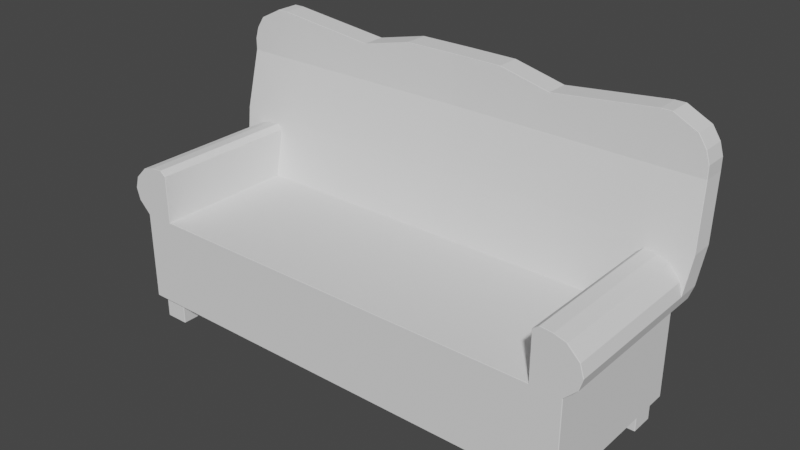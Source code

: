 # Source: Couch1.blend  (saved by Blender 2.83.19; exported with 4.5.12 LTS)
import bpy
from mathutils import Matrix  # noqa: F401  (used for matrix-valued properties, if any)

bpy.ops.wm.read_factory_settings(use_empty=True)
scene = bpy.context.scene
scene.name = 'Scene'

# ---- collections
col_collection = bpy.data.collections.new('Collection'); scene.collection.children.link(col_collection)

# ---- world
world_world = bpy.data.worlds.new('World'); scene.world = world_world
world_world.use_nodes = True; world_world.node_tree.nodes.clear()
_N = world_world.node_tree.nodes; _L = world_world.node_tree.links
n0 = _N.new('ShaderNodeOutputWorld'); n0.name = 'World Output'; n0.location = (300, 300)
n1 = _N.new('ShaderNodeBackground'); n1.name = 'Background'; n1.location = (10, 300)
n1.inputs[0].default_value = (0.05088, 0.05088, 0.05088, 1.0)
_L.new(n1.outputs[0], n0.inputs[0])
n0.is_active_output = True
world_world.color = (0.05088, 0.05088, 0.05088)
world_world.use_sun_shadow = False
world_world.sun_shadow_jitter_overblur = 0.0

# ---- meshes
me_cube_001 = bpy.data.meshes.new('Cube.001')
me_cube_001.from_pydata([(-2.265, 0.5867, 3.88), (-2.265, 0.72, 2.547), (-2.732, 0.4533, 2.813), (-2.265, 0.4533, 2.813), (-2.772, 0.4533, 3.08), (-2.265, 0.4533, 3.08), (-2.732, 0.4533, 3.347), (-2.265, 0.4533, 3.347), (-2.599, 0.4533, 3.613), (-2.265, 0.4533, 3.613), (-2.465, 0.4533, 3.693), (-2.332, 0.4533, 3.72), (-2.265, 0.8533, 3.88), (-2.265, 0.72, 5.213), (-2.265, 0.9867, 5.213), (-2.332, 0.5719, 3.72), (-2.265, 0.5611, 3.613), (-2.465, 0.5692, 3.693), (-2.265, 0.5341, 3.347), (-2.265, 0.5072, 3.08), (-2.599, 0.5611, 3.613), (-2.732, 0.5341, 3.347), (-2.265, 0.4803, 2.813), (-2.732, 0.4803, 2.813), (-2.265, 0.72, 5.48), (-2.265, 0.9867, 5.48), (-2.265, 0.72, 5.747), (-2.265, 0.9867, 5.747), (-2.265, 0.72, 6.013), (-2.265, 0.9867, 6.013), (-2.265, -1.128, 0.5467), (-2.265, -1.133, 0.5517), (-2.265, 0.4583, 0.5467), (-2.594, 0.4583, 0.5467), (-2.599, 0.4533, 0.5516), (-2.265, 0.72, 0.5517), (-2.265, 0.7158, 0.5439), (-2.594, 0.7159, 0.544), (-2.269, -1.133, 2.542), (-2.726, -1.133, 2.813), (-2.732, -1.128, 2.813), (-2.269, -1.133, 2.813), (-2.265, -1.128, 2.813), (-2.772, -1.128, 3.08), (-2.766, -1.133, 3.08), (-2.265, -1.128, 3.08), (-2.269, -1.133, 3.08), (-2.726, -1.133, 3.347), (-2.732, -1.128, 3.347), (-2.265, -1.128, 3.347), (-2.269, -1.133, 3.347), (-2.592, -1.133, 3.613), (-2.599, -1.128, 3.613), (-2.465, -1.128, 3.693), (-2.465, -1.133, 3.689), (-2.332, -1.133, 3.715), (-2.332, -1.128, 3.72), (-2.269, -1.133, 3.613), (-2.265, -1.128, 3.613), (-2.594, -1.128, 0.5467), (-2.593, -1.133, 0.5517), (-2.599, -1.128, 0.5516), (-2.807, 0.8533, 3.88), (-2.812, 0.8483, 3.88), (-2.772, 0.9817, 5.213), (-2.767, 0.9867, 5.213), (-2.727, 0.747, 2.814), (-2.732, 0.7419, 2.813), (-2.772, 0.7689, 3.08), (-2.767, 0.774, 3.08), (-2.772, 0.9817, 5.48), (-2.767, 0.9867, 5.48), (-2.727, 0.9867, 5.747), (-2.732, 0.9817, 5.747), (-2.644, 0.9817, 6.013), (-2.639, 0.9867, 6.013), (-2.265, 0.9817, 6.28), (-2.265, 0.9867, 6.275), (-2.38, 0.9867, 6.275), (-2.38, 0.9817, 6.28), (-2.599, 0.715, 0.5516), (-2.593, 0.72, 0.5517), (-2.26, 0.4483, 2.547), (-2.265, 0.4538, 2.552), (-2.812, 0.5917, 3.88), (-2.808, 0.5919, 3.88), (-2.767, 0.72, 5.213), (-2.772, 0.725, 5.213), (-2.772, 0.5072, 3.08), (-2.772, 0.5122, 3.08), (-2.767, 0.72, 5.48), (-2.772, 0.725, 5.48), (-2.732, 0.725, 5.747), (-2.727, 0.72, 5.747), (-2.639, 0.72, 6.013), (-2.644, 0.725, 6.013), (-2.265, 0.725, 6.28), (-2.265, 0.72, 6.275), (-2.38, 0.725, 6.28), (-2.38, 0.72, 6.275), (-2.26, -1.128, 2.547), (-2.265, -1.128, 2.552), (-2.527, -1.062, 0.01333), (-2.527, -1.067, 0.01833), (-2.532, -1.062, 0.01833), (-2.527, -1.067, 0.5417), (-2.527, -1.062, 0.5467), (-2.532, -1.062, 0.5417), (-2.527, -0.805, 0.01333), (-2.532, -0.805, 0.01833), (-2.527, -0.8, 0.01833), (-2.527, -0.805, 0.5467), (-2.527, -0.8, 0.5417), (-2.532, -0.805, 0.5417), (-2.27, -1.062, 0.01333), (-2.265, -1.062, 0.01833), (-2.27, -1.067, 0.01833), (-2.27, -1.062, 0.5467), (-2.27, -1.067, 0.5417), (-2.265, -1.062, 0.5417), (-2.27, -0.805, 0.01333), (-2.27, -0.8, 0.01833), (-2.265, -0.805, 0.01833), (-2.27, -0.805, 0.5467), (-2.265, -0.805, 0.5417), (-2.27, -0.8, 0.5417), (-2.527, 0.405, 0.01333), (-2.527, 0.4, 0.01833), (-2.532, 0.405, 0.01833), (-2.527, 0.4, 0.5417), (-2.527, 0.405, 0.5467), (-2.532, 0.405, 0.5417), (-2.527, 0.6617, 0.01333), (-2.532, 0.6617, 0.01833), (-2.527, 0.6667, 0.01833), (-2.527, 0.6617, 0.5467), (-2.527, 0.6667, 0.5417), (-2.532, 0.6617, 0.5417), (-2.27, 0.405, 0.01333), (-2.265, 0.405, 0.01833), (-2.27, 0.4, 0.01833), (-2.27, 0.405, 0.5467), (-2.27, 0.4, 0.5417), (-2.265, 0.405, 0.5417), (-2.27, 0.6617, 0.01333), (-2.27, 0.6667, 0.01833), (-2.265, 0.6617, 0.01833), (-2.27, 0.6617, 0.5467), (-2.265, 0.6617, 0.5417), (-2.27, 0.6667, 0.5417), (-2.601, 0.4533, 2.551), (-2.599, 0.4533, 2.542), (-2.601, -1.128, 2.551), (-2.599, -1.128, 2.542), (-2.593, -1.133, 2.547), (-2.599, 0.715, 2.542), (-2.601, 0.7154, 2.551), (-2.593, 0.72, 2.547), (2.265, 0.5867, 3.88), (2.265, 0.72, 2.547), (2.732, 0.4533, 2.813), (2.265, 0.4533, 2.813), (2.772, 0.4533, 3.08), (2.265, 0.4533, 3.08), (2.732, 0.4533, 3.347), (2.265, 0.4533, 3.347), (2.599, 0.4533, 3.613), (2.265, 0.4533, 3.613), (2.465, 0.4533, 3.693), (2.332, 0.4533, 3.72), (2.265, 0.8533, 3.88), (2.265, 0.72, 5.213), (2.265, 0.9867, 5.213), (2.332, 0.5719, 3.72), (2.265, 0.5611, 3.613), (2.465, 0.5692, 3.693), (2.265, 0.5341, 3.347), (2.265, 0.5072, 3.08), (2.599, 0.5611, 3.613), (2.732, 0.5341, 3.347), (2.265, 0.4803, 2.813), (2.732, 0.4803, 2.813), (2.265, 0.72, 5.48), (2.265, 0.9867, 5.48), (2.265, 0.72, 5.747), (2.265, 0.9867, 5.747), (2.265, 0.72, 6.013), (2.265, 0.9867, 6.013), (2.265, -1.128, 0.5467), (2.265, -1.133, 0.5517), (2.265, 0.4583, 0.5467), (2.594, 0.4583, 0.5467), (2.599, 0.4533, 0.5516), (2.265, 0.72, 0.5517), (2.265, 0.7158, 0.5439), (2.594, 0.7159, 0.544), (2.269, -1.133, 2.542), (2.726, -1.133, 2.813), (2.732, -1.128, 2.813), (2.269, -1.133, 2.813), (2.265, -1.128, 2.813), (2.772, -1.128, 3.08), (2.766, -1.133, 3.08), (2.265, -1.128, 3.08), (2.269, -1.133, 3.08), (2.726, -1.133, 3.347), (2.732, -1.128, 3.347), (2.265, -1.128, 3.347), (2.269, -1.133, 3.347), (2.592, -1.133, 3.613), (2.599, -1.128, 3.613), (2.465, -1.128, 3.693), (2.465, -1.133, 3.689), (2.332, -1.133, 3.715), (2.332, -1.128, 3.72), (2.269, -1.133, 3.613), (2.265, -1.128, 3.613), (2.594, -1.128, 0.5467), (2.593, -1.133, 0.5517), (2.599, -1.128, 0.5516), (2.807, 0.8533, 3.88), (2.812, 0.8483, 3.88), (2.772, 0.9817, 5.213), (2.767, 0.9867, 5.213), (2.727, 0.747, 2.814), (2.732, 0.7419, 2.813), (2.772, 0.7689, 3.08), (2.767, 0.774, 3.08), (2.772, 0.9817, 5.48), (2.767, 0.9867, 5.48), (2.727, 0.9867, 5.747), (2.732, 0.9817, 5.747), (2.644, 0.9817, 6.013), (2.639, 0.9867, 6.013), (2.265, 0.9817, 6.28), (2.265, 0.9867, 6.275), (2.38, 0.9867, 6.275), (2.38, 0.9817, 6.28), (2.599, 0.715, 0.5516), (2.593, 0.72, 0.5517), (2.26, 0.4483, 2.547), (2.265, 0.4538, 2.552), (2.812, 0.5917, 3.88), (2.808, 0.5919, 3.88), (2.767, 0.72, 5.213), (2.772, 0.725, 5.213), (2.772, 0.5072, 3.08), (2.772, 0.5122, 3.08), (2.767, 0.72, 5.48), (2.772, 0.725, 5.48), (2.732, 0.725, 5.747), (2.727, 0.72, 5.747), (2.639, 0.72, 6.013), (2.644, 0.725, 6.013), (2.265, 0.725, 6.28), (2.265, 0.72, 6.275), (2.38, 0.725, 6.28), (2.38, 0.72, 6.275), (2.26, -1.128, 2.547), (2.265, -1.128, 2.552), (2.527, -1.062, 0.01333), (2.527, -1.067, 0.01833), (2.532, -1.062, 0.01833), (2.527, -1.067, 0.5417), (2.527, -1.062, 0.5467), (2.532, -1.062, 0.5417), (2.527, -0.805, 0.01333), (2.532, -0.805, 0.01833), (2.527, -0.8, 0.01833), (2.527, -0.805, 0.5467), (2.527, -0.8, 0.5417), (2.532, -0.805, 0.5417), (2.27, -1.062, 0.01333), (2.265, -1.062, 0.01833), (2.27, -1.067, 0.01833), (2.27, -1.062, 0.5467), (2.27, -1.067, 0.5417), (2.265, -1.062, 0.5417), (2.27, -0.805, 0.01333), (2.27, -0.8, 0.01833), (2.265, -0.805, 0.01833), (2.27, -0.805, 0.5467), (2.265, -0.805, 0.5417), (2.27, -0.8, 0.5417), (2.527, 0.405, 0.01333), (2.527, 0.4, 0.01833), (2.532, 0.405, 0.01833), (2.527, 0.4, 0.5417), (2.527, 0.405, 0.5467), (2.532, 0.405, 0.5417), (2.527, 0.6617, 0.01333), (2.532, 0.6617, 0.01833), (2.527, 0.6667, 0.01833), (2.527, 0.6617, 0.5467), (2.527, 0.6667, 0.5417), (2.532, 0.6617, 0.5417), (2.27, 0.405, 0.01333), (2.265, 0.405, 0.01833), (2.27, 0.4, 0.01833), (2.27, 0.405, 0.5467), (2.27, 0.4, 0.5417), (2.265, 0.405, 0.5417), (2.27, 0.6617, 0.01333), (2.27, 0.6667, 0.01833), (2.265, 0.6617, 0.01833), (2.27, 0.6617, 0.5467), (2.265, 0.6617, 0.5417), (2.27, 0.6667, 0.5417), (0.0, 0.72, 2.547), (0.0, -1.128, 0.5467), (0.0, -1.133, 0.5517), (0.0, 0.4583, 0.5467), (0.0, 0.7154, 0.5453), (0.0, 0.72, 0.5517), (0.0, -1.133, 2.542), (0.0, 0.88, 3.88), (0.0, 0.6133, 3.88), (0.0, 1.013, 5.213), (0.0, 0.7467, 5.213), (0.0, 1.013, 5.48), (0.0, 0.7467, 5.48), (0.0, 1.013, 5.747), (0.0, 0.7467, 5.747), (0.0, 1.013, 6.013), (0.0, 0.7467, 6.013), (0.0, 1.008, 6.28), (0.0, 1.013, 6.275), (0.0, 0.4483, 2.547), (0.0, 0.4538, 2.552), (0.0, 0.7467, 6.275), (0.0, 0.7517, 6.28), (0.0, -1.128, 2.547), (2.601, 0.4533, 2.551), (2.599, 0.4533, 2.542), (2.601, -1.128, 2.551), (2.599, -1.128, 2.542), (2.593, -1.133, 2.547), (2.599, 0.715, 2.542), (2.601, 0.7154, 2.551), (2.593, 0.72, 2.547), (1.133, 0.7156, 0.5446), (1.133, 0.7383, 6.019), (1.133, 0.72, 2.547), (1.133, 0.4583, 0.5467), (1.133, 0.72, 0.5517), (1.133, 0.8667, 3.88), (1.133, 0.6, 3.88), (1.133, 1.0, 5.213), (1.133, 0.7333, 5.213), (1.133, 1.0, 5.48), (1.133, 0.7333, 5.48), (1.133, 1.0, 5.747), (1.133, 0.7333, 5.747), (1.133, 1.0, 6.013), (1.133, 0.7333, 6.013), (1.133, 0.995, 6.019), (-1.133, 0.7156, 0.5446), (-1.133, 0.7383, 6.019), (-1.133, 0.72, 2.547), (-1.133, 0.4583, 0.5467), (-1.133, 0.72, 0.5517), (-1.133, 0.8667, 3.88), (-1.133, 0.6, 3.88), (-1.133, 1.0, 5.213), (-1.133, 0.7333, 5.213), (-1.133, 1.0, 5.48), (-1.133, 0.7333, 5.48), (-1.133, 1.0, 5.747), (-1.133, 0.7333, 5.747), (-1.133, 1.0, 6.013), (-1.133, 0.7333, 6.013), (-1.133, 0.995, 6.019), (-0.5663, 0.72, 2.547), (-0.5663, 0.4583, 0.5467), (-0.5663, 0.72, 0.5517), (-0.5663, 0.8733, 3.88), (-0.5663, 0.6067, 3.88), (-0.5663, 1.007, 5.213), (-0.5663, 0.74, 5.213), (-0.5663, 1.007, 5.48), (-0.5663, 0.74, 5.48), (-0.5663, 1.007, 5.747), (-0.5663, 0.74, 5.747), (-0.5663, 1.007, 6.013), (-0.5663, 0.74, 6.013), (-0.5663, 1.002, 6.28), (-0.5663, 0.74, 6.275), (-1.133, -0.335, 0.5467), (-1.133, 0.5202, 3.216), (-0.5663, 0.7155, 0.5449), (-0.5663, 1.007, 6.275), (-0.5663, 0.745, 6.28), (0.5663, 0.72, 2.547), (0.5663, 0.4583, 0.5467), (0.5663, 0.72, 0.5517), (0.5663, 0.8733, 3.88), (0.5663, 0.6067, 3.88), (0.5663, 1.007, 5.213), (0.5663, 0.74, 5.213), (0.5663, 1.007, 5.48), (0.5663, 0.74, 5.48), (0.5663, 1.007, 5.747), (0.5663, 0.74, 5.747), (0.5663, 1.007, 6.013), (0.5663, 0.74, 6.013), (0.5663, 1.002, 6.28), (0.5663, 0.74, 6.275), (1.133, -0.335, 0.5467), (1.133, 0.5202, 3.216), (0.5663, 0.7155, 0.5449), (0.5663, 1.007, 6.275), (0.5663, 0.745, 6.28)], [], [(3, 83, 22), (11, 9, 16, 15), (2, 40, 43, 4), (51, 50, 57), (4, 43, 48, 6), (150, 152, 40, 2), (310, 314, 38, 31), (151, 155, 80, 34), (327, 82, 100, 331), (41, 46, 39), (154, 153, 61, 60), (42, 3, 5, 45), (10, 11, 15, 17), (51, 47, 50), (8, 10, 17, 20), (8, 52, 53, 10), (54, 51, 57), (45, 5, 7, 49), (6, 48, 52, 8), (46, 44, 39), (47, 44, 46), (47, 46, 50), (49, 7, 9, 58), (9, 7, 18, 16), (11, 56, 58, 9), (5, 3, 22, 19), (10, 53, 56, 11), (6, 8, 20, 21), (4, 6, 21, 88), (7, 5, 19, 18), (61, 153, 151, 34), (33, 59, 61, 34), (1, 69, 12), (363, 14, 25, 365), (86, 13, 24, 90), (361, 12, 14, 363), (63, 84, 87, 64), (14, 12, 62, 65), (20, 17, 85), (101, 83, 3, 42), (34, 80, 37, 33), (4, 88, 23, 2), (90, 24, 26, 93), (23, 88, 89, 68, 67), (1, 66, 69), (62, 12, 69), (150, 2, 23), (359, 32, 36, 356), (157, 66, 1), (361, 358, 1, 12), (14, 65, 71, 25), (0, 13, 86, 85), (0, 15, 16), (17, 15, 0), (85, 21, 20), (0, 85, 17), (85, 88, 21), (63, 68, 89, 84), (35, 81, 157, 1), (54, 57, 55), (37, 80, 81), (35, 36, 37, 81), (70, 91, 92, 73), (64, 87, 91, 70), (25, 71, 72, 27), (365, 25, 27, 367), (93, 26, 28, 94), (96, 76, 79, 98), (29, 75, 78, 77), (73, 92, 95, 74), (27, 72, 75, 29), (367, 27, 29, 369), (369, 29, 77), (94, 28, 97, 99), (74, 95, 98, 79), (33, 37, 36, 32), (31, 38, 154, 60), (31, 60, 59, 30), (356, 36, 35, 360), (46, 41, 42, 45), (80, 155, 157, 81), (44, 47, 48, 43), (43, 40, 39, 44), (50, 46, 45, 49), (47, 51, 52, 48), (54, 55, 56, 53), (55, 57, 58, 56), (49, 58, 57, 50), (53, 52, 51, 54), (38, 101, 42, 41), (61, 59, 60), (154, 39, 40, 152), (69, 66, 67, 68), (65, 62, 63, 64), (62, 69, 68, 63), (64, 70, 71, 65), (75, 72, 73, 74), (70, 73, 72, 71), (79, 76, 77, 78), (78, 75, 74, 79), (157, 156, 67, 66), (100, 101, 38), (85, 86, 87, 84), (84, 89, 88, 85), (91, 87, 86, 90), (93, 94, 95, 92), (92, 91, 90, 93), (96, 98, 99, 97), (94, 99, 98, 95), (83, 101, 100, 82), (116, 118, 105, 103), (122, 124, 119, 115), (132, 144, 138, 126), (123, 111, 106, 117), (104, 107, 113, 109), (110, 112, 125, 121), (140, 142, 129, 127), (146, 148, 143, 139), (147, 135, 130, 141), (128, 131, 137, 133), (134, 136, 149, 145), (102, 103, 104), (105, 106, 107), (108, 109, 110), (111, 112, 113), (114, 115, 116), (117, 118, 119), (120, 121, 122), (123, 124, 125), (126, 127, 128), (129, 130, 131), (132, 133, 134), (135, 136, 137), (138, 139, 140), (141, 142, 143), (144, 145, 146), (147, 148, 149), (108, 102, 104, 109), (103, 105, 107, 104), (106, 111, 113, 107), (112, 110, 109, 113), (120, 108, 110, 121), (111, 123, 125, 112), (124, 122, 121, 125), (114, 120, 122, 115), (123, 117, 119, 124), (118, 116, 115, 119), (102, 114, 116, 103), (117, 106, 105, 118), (132, 126, 128, 133), (127, 129, 131, 128), (130, 135, 137, 131), (136, 134, 133, 137), (144, 132, 134, 145), (135, 147, 149, 136), (148, 146, 145, 149), (138, 144, 146, 139), (147, 141, 143, 148), (142, 140, 139, 143), (126, 138, 140, 127), (141, 130, 129, 142), (108, 120, 114, 102), (374, 372, 308, 313), (83, 328, 22), (386, 329, 330, 391), (82, 327, 328, 83), (385, 325, 326, 390), (384, 324, 329, 386), (391, 330, 325, 385), (382, 322, 324, 384), (378, 318, 320, 380), (380, 320, 322, 382), (376, 316, 318, 378), (331, 100, 38), (38, 314, 331), (152, 153, 154), (155, 156, 157), (373, 387, 32, 359), (151, 153, 152, 150), (155, 151, 150, 156), (150, 23, 67, 156), (30, 59, 32), (32, 387, 309, 30), (59, 33, 32), (41, 154, 38), (41, 39, 154), (31, 30, 309, 310), (161, 180, 241), (169, 173, 174, 167), (160, 162, 201, 198), (209, 215, 208), (162, 164, 206, 201), (332, 160, 198, 334), (310, 189, 196, 314), (333, 192, 238, 337), (327, 331, 258, 240), (199, 197, 204), (336, 218, 219, 335), (200, 203, 163, 161), (168, 175, 173, 169), (209, 208, 205), (166, 178, 175, 168), (166, 168, 211, 210), (212, 215, 209), (203, 207, 165, 163), (164, 166, 210, 206), (204, 197, 202), (205, 204, 202), (205, 208, 204), (207, 216, 167, 165), (167, 174, 176, 165), (169, 167, 216, 214), (163, 177, 180, 161), (168, 169, 214, 211), (164, 179, 178, 166), (162, 246, 179, 164), (165, 176, 177, 163), (219, 192, 333, 335), (191, 192, 219, 217), (159, 170, 227), (347, 349, 183, 172), (244, 248, 182, 171), (345, 347, 172, 170), (221, 222, 245, 242), (172, 223, 220, 170), (178, 243, 175), (259, 200, 161, 241), (192, 191, 195, 238), (162, 160, 181, 246), (248, 251, 184, 182), (181, 225, 226, 247, 246), (159, 227, 224), (220, 227, 170), (332, 181, 160), (343, 340, 194, 190), (339, 159, 224), (345, 170, 159, 342), (172, 183, 229, 223), (158, 243, 244, 171), (158, 174, 173), (175, 158, 173), (243, 178, 179), (158, 175, 243), (243, 179, 246), (221, 242, 247, 226), (193, 159, 339, 239), (212, 213, 215), (195, 239, 238), (193, 239, 195, 194), (228, 231, 250, 249), (222, 228, 249, 245), (183, 185, 230, 229), (349, 351, 185, 183), (251, 252, 186, 184), (254, 256, 237, 234), (187, 235, 236, 233), (231, 232, 253, 250), (185, 187, 233, 230), (351, 353, 187, 185), (353, 235, 187), (252, 257, 255, 186), (232, 237, 256, 253), (191, 190, 194, 195), (189, 218, 336, 196), (189, 188, 217, 218), (340, 344, 193, 194), (204, 203, 200, 199), (238, 239, 339, 337), (202, 201, 206, 205), (201, 202, 197, 198), (208, 207, 203, 204), (205, 206, 210, 209), (212, 211, 214, 213), (213, 214, 216, 215), (207, 208, 215, 216), (211, 212, 209, 210), (196, 199, 200, 259), (219, 218, 217), (336, 334, 198, 197), (227, 226, 225, 224), (223, 222, 221, 220), (220, 221, 226, 227), (222, 223, 229, 228), (233, 232, 231, 230), (228, 229, 230, 231), (237, 236, 235, 234), (236, 237, 232, 233), (339, 224, 225, 338), (258, 196, 259), (243, 242, 245, 244), (242, 243, 246, 247), (249, 248, 244, 245), (251, 250, 253, 252), (250, 251, 248, 249), (254, 255, 257, 256), (252, 253, 256, 257), (241, 240, 258, 259), (274, 261, 263, 276), (280, 273, 277, 282), (290, 284, 296, 302), (281, 275, 264, 269), (262, 267, 271, 265), (268, 279, 283, 270), (298, 285, 287, 300), (304, 297, 301, 306), (305, 299, 288, 293), (286, 291, 295, 289), (292, 303, 307, 294), (260, 262, 261), (263, 265, 264), (266, 268, 267), (269, 271, 270), (272, 274, 273), (275, 277, 276), (278, 280, 279), (281, 283, 282), (284, 286, 285), (287, 289, 288), (290, 292, 291), (293, 295, 294), (296, 298, 297), (299, 301, 300), (302, 304, 303), (305, 307, 306), (266, 267, 262, 260), (261, 262, 265, 263), (264, 265, 271, 269), (270, 271, 267, 268), (278, 279, 268, 266), (269, 270, 283, 281), (282, 283, 279, 280), (272, 273, 280, 278), (281, 282, 277, 275), (276, 277, 273, 274), (260, 261, 274, 272), (275, 276, 263, 264), (290, 291, 286, 284), (285, 286, 289, 287), (288, 289, 295, 293), (294, 295, 291, 292), (302, 303, 292, 290), (293, 294, 307, 305), (306, 307, 303, 304), (296, 297, 304, 302), (305, 306, 301, 299), (300, 301, 297, 298), (284, 285, 298, 296), (299, 300, 287, 288), (266, 260, 272, 278), (394, 313, 308, 392), (241, 180, 328), (406, 411, 330, 329), (240, 241, 328, 327), (405, 410, 326, 325), (404, 406, 329, 324), (411, 405, 325, 330), (402, 404, 324, 322), (398, 400, 320, 318), (400, 402, 322, 320), (396, 398, 318, 316), (331, 196, 258), (196, 331, 314), (334, 336, 335), (337, 339, 338), (393, 343, 190, 407), (333, 332, 334, 335), (337, 338, 332, 333), (332, 338, 225, 181), (188, 190, 217), (190, 188, 309, 407), (217, 190, 191), (199, 196, 336), (199, 336, 197), (189, 310, 309, 188), (22, 328, 19), (18, 19, 328), (16, 18, 328), (0, 16, 328, 388), (376, 362, 0, 388), (180, 177, 328), (176, 328, 177), (174, 328, 176), (158, 408, 328, 174), (408, 158, 346, 396), (158, 171, 348, 346), (182, 184, 352, 350), (171, 182, 350, 348), (184, 186, 354, 352), (254, 234, 355, 341), (186, 255, 354), (234, 235, 353, 355), (255, 254, 341, 354), (193, 344, 342, 159), (409, 394, 344, 340), (403, 410, 353), (401, 403, 353, 351), (399, 401, 351, 349), (395, 345, 342, 392), (393, 409, 340, 343), (395, 397, 347, 345), (397, 399, 349, 347), (0, 362, 364, 13), (24, 366, 368, 26), (13, 364, 366, 24), (26, 368, 370, 28), (96, 357, 371, 76), (28, 370, 97), (76, 371, 369, 77), (97, 370, 357, 96), (35, 1, 358, 360), (389, 356, 360, 374), (383, 369, 390), (381, 367, 369, 383), (379, 365, 367, 381), (375, 372, 358, 361), (373, 359, 356, 389), (375, 361, 363, 377), (377, 363, 365, 379), (317, 377, 379, 319), (315, 375, 377, 317), (311, 373, 389, 312), (315, 308, 372, 375), (319, 379, 381, 321), (321, 381, 383, 323), (323, 383, 390, 326), (312, 389, 374, 313), (316, 376, 388, 328), (311, 309, 387, 373), (362, 376, 378, 364), (366, 380, 382, 368), (364, 378, 380, 366), (368, 382, 384, 370), (357, 391, 385, 371), (370, 384, 386), (371, 385, 390, 369), (370, 386, 391, 357), (360, 358, 372, 374), (317, 319, 399, 397), (315, 317, 397, 395), (311, 312, 409, 393), (315, 395, 392, 308), (319, 321, 401, 399), (321, 323, 403, 401), (323, 326, 410, 403), (312, 313, 394, 409), (328, 408, 396, 316), (311, 393, 407, 309), (346, 348, 398, 396), (350, 352, 402, 400), (348, 350, 400, 398), (352, 354, 404, 402), (341, 355, 405, 411), (354, 406, 404), (355, 353, 410, 405), (354, 341, 411, 406), (344, 394, 392, 342)])
_uv = me_cube_001.uv_layers.new(name='UVMap')
_uv.uv.foreach_set('vector', [0.625, 0.5, 0.625, 0.5, 0.625, 0.5, 0.625, 0.5, 0.625, 0.5, 0.625, 0.5, 0.625, 0.5, 0.625, 0.25, 0.625, 0.001074, 0.625, 0.001069, 0.625, 0.25, 0.0, 0.0, 0.0, 0.0, 0.0, 0.0, 0.625, 0.25, 0.625, 0.001069, 0.625, 0.001065, 0.625, 0.25, 0.625, 0.25, 0.625, 0.001081, 0.625, 0.001074, 0.625, 0.25, 0.3756, 0.875, 0.6244, 0.875, 0.6244, 1.001, 0.3756, 1.0, 0.0, 0.0, 0.0, 0.0, 0.0, 0.0, 0.0, 0.0, 0.75, 0.5011, 0.8742, 0.5011, 0.8742, 0.7489, 0.75, 0.7489, 0.0, 0.0, 0.0, 0.0, 0.0, 0.0, 0.625, 0.0003854, 0.6244, 0.001081, 0.3756, 0.00109, 0.3756, 0.0, 0.625, 0.7489, 0.625, 0.5, 0.625, 0.5, 0.625, 0.7489, 0.625, 0.5, 0.625, 0.5, 0.625, 0.5, 0.625, 0.5, 0.0, 0.0, 0.0, 0.0, 0.0, 0.0, 0.625, 0.25, 0.625, 0.25, 0.625, 0.25, 0.625, 0.25, 0.625, 0.25, 0.625, 0.001063, 0.625, 0.00106, 0.625, 0.25, 0.0, 0.0, 0.0, 0.0, 0.0, 0.0, 0.625, 0.7489, 0.625, 0.5, 0.625, 0.5, 0.625, 0.7489, 0.625, 0.25, 0.625, 0.001065, 0.625, 0.001063, 0.625, 0.25, 0.0, 0.0, 0.0, 0.0, 0.0, 0.0, 0.0, 0.0, 0.0, 0.0, 0.0, 0.0, 0.0, 0.0, 0.0, 0.0, 0.0, 0.0, 0.625, 0.7489, 0.625, 0.5, 0.625, 0.5, 0.625, 0.7489, 0.625, 0.5, 0.625, 0.5, 0.625, 0.5, 0.625, 0.5, 0.625, 0.5, 0.625, 0.7489, 0.625, 0.7489, 0.625, 0.5, 0.625, 0.5, 0.625, 0.5, 0.625, 0.5, 0.625, 0.5, 0.625, 0.5, 0.625, 0.7489, 0.625, 0.7489, 0.625, 0.5, 0.625, 0.25, 0.625, 0.25, 0.625, 0.25, 0.625, 0.25, 0.625, 0.25, 0.625, 0.25, 0.0, 0.0, 0.0, 0.0, 0.625, 0.5, 0.625, 0.5, 0.625, 0.5, 0.625, 0.5, 0.3756, 0.00109, 0.6244, 0.001081, 0.6244, 0.25, 0.375, 0.25, 0.1344, 0.5011, 0.1344, 0.7479, 0.125, 0.7489, 0.125, 0.5, 0.0, 0.0, 0.0, 0.0, 0.0, 0.0, 0.625, 0.3125, 0.625, 0.25, 0.625, 0.25, 0.625, 0.3125, 0.875, 0.5, 0.875, 0.5, 0.875, 0.5, 0.875, 0.5, 0.625, 0.3125, 0.625, 0.25, 0.625, 0.25, 0.625, 0.3125, 0.625, 0.25, 0.625, 0.25, 0.625, 0.25, 0.625, 0.25, 0.625, 0.25, 0.625, 0.25, 0.625, 0.25, 0.625, 0.25, 0.625, 0.25, 0.625, 0.5, 0.8771, 0.4951, 0.625, 0.7489, 0.625, 0.4999, 0.625, 0.5, 0.625, 0.7489, 0.0, 0.0, 0.0, 0.0, 0.0, 0.0, 0.1344, 0.5011, 0.625, 0.25, 0.0, 0.0, 0.625, 0.25, 0.625, 0.25, 0.875, 0.5, 0.875, 0.5, 0.875, 0.5, 0.875, 0.5, 0.625, 0.25, 0.625, 0.25, 0.625, 0.25, 0.625, 0.25, 0.625, 0.25, 0.0, 0.0, 0.0, 0.0, 0.0, 0.0, 0.0, 0.0, 0.0, 0.0, 0.0, 0.0, 0.625, 0.25, 0.625, 0.25, 0.625, 0.25, 0.1875, 0.5, 0.125, 0.5, 0.125, 0.5, 0.1875, 0.5, 0.0, 0.0, 0.0, 0.0, 0.0, 0.0, 0.625, 0.3125, 0.0, 0.0, 0.0, 0.0, 0.625, 0.25, 0.625, 0.25, 0.625, 0.25, 0.625, 0.25, 0.625, 0.25, 0.875, 0.5, 0.875, 0.5, 0.875, 0.5, 0.875, 0.5, 0.0, 0.0, 0.625, 0.5, 0.625, 0.5, 0.625, 0.5, 0.625, 0.5, 0.0, 0.0, 0.8793, 0.5043, 0.625, 0.25, 0.625, 0.25, 0.0, 0.0, 0.884, 0.5052, 0.625, 0.5, 0.0, 0.0, 0.0, 0.0, 0.0, 0.0, 0.0, 0.0, 0.0, 0.0, 0.0, 0.0, 0.0, 0.0, 0.125, 0.5, 0.0, 0.0, 0.0, 0.0, 0.0, 0.0, 0.0, 0.0, 0.0, 0.0, 0.0, 0.0, 0.0, 0.0, 0.0, 0.0, 0.0, 0.0, 0.125, 0.5, 0.0, 0.0, 0.0, 0.0, 0.0, 0.0, 0.625, 0.25, 0.625, 0.25, 0.625, 0.25, 0.625, 0.25, 0.625, 0.25, 0.625, 0.25, 0.625, 0.25, 0.625, 0.25, 0.625, 0.25, 0.625, 0.25, 0.625, 0.25, 0.625, 0.25, 0.625, 0.3125, 0.625, 0.25, 0.625, 0.25, 0.625, 0.3125, 0.875, 0.5, 0.875, 0.5, 0.875, 0.5, 0.875, 0.5, 0.875, 0.5, 0.875, 0.5, 0.875, 0.5, 0.875, 0.5, 0.625, 0.25, 0.625, 0.25, 0.625, 0.25, 0.625, 0.25, 0.625, 0.25, 0.625, 0.25, 0.625, 0.25, 0.625, 0.25, 0.625, 0.25, 0.625, 0.25, 0.625, 0.25, 0.625, 0.25, 0.625, 0.3125, 0.625, 0.25, 0.625, 0.25, 0.625, 0.3125, 0.625, 0.3125, 0.625, 0.25, 0.625, 0.25, 0.875, 0.5, 0.875, 0.5, 0.875, 0.5, 0.875, 0.5, 0.625, 0.25, 0.625, 0.25, 0.625, 0.25, 0.625, 0.25, 0.1344, 0.5011, 0.0, 0.0, 0.0, 0.0, 0.125, 0.5, 0.3756, 1.0, 0.6244, 1.001, 0.625, 0.0, 0.3756, 0.0, 0.375, 0.75, 0.1359, 0.75, 0.1453, 0.7489, 0.375, 0.7489, 0.1875, 0.5, 0.125, 0.5, 0.125, 0.5, 0.1875, 0.5, 0.625, 0.75, 0.625, 0.75, 0.625, 0.7489, 0.625, 0.7489, 0.0, 0.0, 0.0, 0.0, 0.0, 0.0, 0.0, 0.0, 0.625, 0.9951, 0.625, 0.9942, 0.625, 1.0, 0.625, 1.0, 0.625, 0.001069, 0.625, 0.001074, 0.625, 0.0, 0.625, 0.0, 0.625, 0.75, 0.625, 0.75, 0.625, 0.7489, 0.625, 0.7489, 0.625, 0.9942, 0.625, 0.9878, 0.625, 1.0, 0.625, 1.0, 0.625, 0.75, 0.625, 0.75, 0.625, 0.7489, 0.625, 0.7489, 0.625, 0.75, 0.625, 0.75, 0.625, 0.7489, 0.625, 0.7489, 0.625, 0.7489, 0.625, 0.7489, 0.625, 0.75, 0.625, 0.75, 0.625, 0.00106, 0.625, 0.001063, 0.625, 0.0, 0.625, 0.0, 0.625, 0.7496, 0.625, 0.7489, 0.625, 0.7489, 0.625, 0.75, 0.125, 0.7489, 0.1453, 0.7489, 0.1359, 0.75, 0.625, 0.9891, 0.625, 0.9945, 0.625, 1.0, 0.625, 1.0, 0.0, 0.0, 0.0, 0.0, 0.0, 0.0, 0.0, 0.0, 0.625, 0.25, 0.625, 0.25, 0.625, 0.25, 0.625, 0.25, 0.0, 0.0, 0.0, 0.0, 0.0, 0.0, 0.0, 0.0, 0.625, 0.25, 0.625, 0.25, 0.625, 0.25, 0.625, 0.25, 0.625, 0.25, 0.625, 0.25, 0.625, 0.25, 0.625, 0.25, 0.625, 0.25, 0.625, 0.25, 0.625, 0.25, 0.625, 0.25, 0.875, 0.5, 0.875, 0.5, 0.875, 0.5, 0.875, 0.5, 0.625, 0.25, 0.625, 0.25, 0.625, 0.25, 0.625, 0.25, 0.625, 0.25, 0.625, 0.25, 0.625, 0.25, 0.625, 0.25, 0.8742, 0.7489, 0.875, 0.7489, 0.875, 0.7496, 0.875, 0.5, 0.875, 0.5, 0.875, 0.5, 0.875, 0.5, 0.0, 0.0, 0.0, 0.0, 0.0, 0.0, 0.0, 0.0, 0.625, 0.25, 0.625, 0.25, 0.625, 0.25, 0.625, 0.25, 0.875, 0.5, 0.875, 0.5, 0.875, 0.5, 0.875, 0.5, 0.625, 0.25, 0.625, 0.25, 0.625, 0.25, 0.625, 0.25, 0.875, 0.5, 0.875, 0.5, 0.875, 0.5, 0.875, 0.5, 0.875, 0.5, 0.875, 0.5, 0.875, 0.5, 0.875, 0.5, 0.625, 0.4999, 0.625, 0.7489, 0.625, 0.7489, 0.625, 0.5011, 0.3773, 0.7547, 0.6227, 0.7547, 0.6227, 0.9953, 0.3773, 0.9953, 0.3773, 0.5047, 0.6227, 0.5047, 0.6227, 0.7453, 0.3773, 0.7453, 0.1297, 0.5047, 0.3703, 0.5047, 0.3703, 0.7453, 0.1297, 0.7453, 0.6297, 0.5047, 0.8703, 0.5047, 0.8703, 0.7453, 0.6297, 0.7453, 0.3773, 0.004687, 0.6227, 0.004687, 0.6227, 0.2453, 0.3773, 0.2453, 0.3773, 0.2547, 0.6227, 0.2547, 0.6227, 0.4953, 0.3773, 0.4953, 0.3773, 0.7547, 0.6227, 0.7547, 0.6227, 0.9953, 0.3773, 0.9953, 0.3773, 0.5047, 0.6227, 0.5047, 0.6227, 0.7453, 0.3773, 0.7453, 0.6297, 0.5047, 0.8703, 0.5047, 0.8703, 0.7453, 0.6297, 0.7453, 0.3773, 0.004687, 0.6227, 0.004687, 0.6227, 0.2453, 0.3773, 0.2453, 0.3773, 0.2547, 0.6227, 0.2547, 0.6227, 0.4953, 0.3773, 0.4953, 0.1297, 0.7453, 0.1297, 0.75, 0.125, 0.7453, 0.6227, 0.9953, 0.625, 0.9953, 0.6227, 1.0, 0.1297, 0.5047, 0.125, 0.5047, 0.1297, 0.5, 0.8703, 0.5047, 0.8703, 0.5, 0.875, 0.5047, 0.3703, 0.7453, 0.375, 0.7453, 0.3703, 0.75, 0.6297, 0.7453, 0.6297, 0.75, 0.625, 0.7453, 0.3703, 0.5047, 0.3703, 0.5, 0.375, 0.5047, 0.6297, 0.5047, 0.625, 0.5047, 0.6297, 0.5, 0.1297, 0.7453, 0.1297, 0.75, 0.125, 0.7453, 0.6227, 0.9953, 0.625, 0.9953, 0.6227, 1.0, 0.1297, 0.5047, 0.125, 0.5047, 0.1297, 0.5, 0.8703, 0.5047, 0.8703, 0.5, 0.875, 0.5047, 0.3703, 0.7453, 0.375, 0.7453, 0.3703, 0.75, 0.6297, 0.7453, 0.6297, 0.75, 0.625, 0.7453, 0.3703, 0.5047, 0.3703, 0.5, 0.375, 0.5047, 0.6297, 0.5047, 0.625, 0.5047, 0.6297, 0.5, 0.1297, 0.5047, 0.1297, 0.7453, 0.125, 0.7453, 0.125, 0.5047, 0.3773, 0.9953, 0.6227, 0.9953, 0.6227, 1.0, 0.3773, 1.0, 0.8703, 0.7453, 0.8703, 0.5047, 0.875, 0.5047, 0.875, 0.7453, 0.6227, 0.2547, 0.3773, 0.2547, 0.3773, 0.2453, 0.6227, 0.2453, 0.3703, 0.5047, 0.1297, 0.5047, 0.1297, 0.5, 0.3703, 0.5, 0.8703, 0.5047, 0.6297, 0.5047, 0.6297, 0.5, 0.8703, 0.5, 0.6227, 0.5047, 0.3773, 0.5047, 0.3773, 0.4953, 0.6227, 0.4953, 0.3703, 0.7453, 0.3703, 0.5047, 0.3773, 0.5047, 0.3773, 0.7453, 0.6297, 0.5047, 0.6297, 0.7453, 0.6227, 0.7453, 0.6227, 0.5047, 0.6227, 0.7547, 0.3773, 0.7547, 0.3773, 0.7453, 0.6227, 0.7453, 0.1297, 0.7453, 0.3703, 0.7453, 0.3703, 0.75, 0.1297, 0.75, 0.6297, 0.7453, 0.8703, 0.7453, 0.8703, 0.75, 0.6297, 0.75, 0.1297, 0.5047, 0.1297, 0.7453, 0.125, 0.7453, 0.125, 0.5047, 0.3773, 0.9953, 0.6227, 0.9953, 0.6227, 1.0, 0.3773, 1.0, 0.8703, 0.7453, 0.8703, 0.5047, 0.875, 0.5047, 0.875, 0.7453, 0.6227, 0.2547, 0.3773, 0.2547, 0.3773, 0.2453, 0.6227, 0.2453, 0.3703, 0.5047, 0.1297, 0.5047, 0.1297, 0.5, 0.3703, 0.5, 0.8703, 0.5047, 0.6297, 0.5047, 0.6297, 0.5, 0.8703, 0.5, 0.6227, 0.5047, 0.3773, 0.5047, 0.3773, 0.4953, 0.6227, 0.4953, 0.3703, 0.7453, 0.3703, 0.5047, 0.3773, 0.5047, 0.3773, 0.7453, 0.6297, 0.5047, 0.6297, 0.7453, 0.6227, 0.7453, 0.6227, 0.5047, 0.6227, 0.7547, 0.3773, 0.7547, 0.3773, 0.7453, 0.6227, 0.7453, 0.1297, 0.7453, 0.3703, 0.7453, 0.3703, 0.75, 0.1297, 0.75, 0.6297, 0.7453, 0.8703, 0.7453, 0.8703, 0.75, 0.6297, 0.75, 0.1297, 0.5047, 0.3703, 0.5047, 0.3703, 0.7453, 0.1297, 0.7453, 0.0, 0.0, 0.0, 0.0, 0.0, 0.0, 0.0, 0.0, 0.625, 0.5, 0.75, 0.5, 0.625, 0.5, 0.7812, 0.5, 0.75, 0.5, 0.75, 0.5, 0.7812, 0.5, 0.8742, 0.5011, 0.75, 0.5011, 0.75, 0.5, 0.875, 0.5, 0.7812, 0.5, 0.75, 0.5, 0.75, 0.5, 0.7812, 0.5, 0.7812, 0.5, 0.75, 0.5, 0.75, 0.5, 0.7812, 0.5, 0.7812, 0.5, 0.75, 0.5, 0.75, 0.5, 0.7812, 0.5, 0.7812, 0.5, 0.75, 0.5, 0.75, 0.5, 0.7812, 0.5, 0.7812, 0.5, 0.75, 0.5, 0.75, 0.5, 0.7812, 0.5, 0.7812, 0.5, 0.75, 0.5, 0.75, 0.5, 0.7812, 0.5, 0.7812, 0.5, 0.75, 0.5, 0.75, 0.5, 0.7812, 0.5, 0.75, 0.7489, 0.8742, 0.7489, 0.625, 0.75, 0.625, 0.75, 0.6244, 0.875, 0.75, 0.7489, 0.625, 0.001081, 0.625, 0.001081, 0.625, 0.001081, 0.0, 0.0, 0.0, 0.0, 0.0, 0.0, 0.1875, 0.375, 0.0, 0.0, 0.0, 0.0, 0.125, 0.25, 0.6244, 0.25, 0.6244, 0.001081, 0.625, 0.001081, 0.625, 0.25, 0.0, 0.0, 0.0, 0.0, 0.0, 0.0, 0.0, 0.0, 0.625, 0.25, 0.625, 0.25, 0.625, 0.25, 0.625, 0.25, 0.0, 0.0, 0.0, 0.0, 0.0, 0.0, 0.0, 0.0, 0.0, 0.0, 0.0, 0.0, 0.0, 0.0, 0.0, 0.0, 0.0, 0.0, 0.0, 0.0, 0.0, 0.0, 0.0, 0.0, 0.0, 0.0, 0.0, 0.0, 0.0, 0.0, 0.0, 0.0, 0.3756, 1.0, 0.0, 0.0, 0.0, 0.0, 0.3756, 0.875, 0.625, 0.5, 0.625, 0.5, 0.625, 0.5, 0.625, 0.5, 0.625, 0.5, 0.625, 0.5, 0.625, 0.5, 0.625, 0.25, 0.625, 0.25, 0.625, 0.001069, 0.625, 0.001074, 0.0, 0.0, 0.0, 0.0, 0.0, 0.0, 0.625, 0.25, 0.625, 0.25, 0.625, 0.001065, 0.625, 0.001069, 0.625, 0.25, 0.625, 0.25, 0.625, 0.001074, 0.625, 0.001081, 0.3756, 0.875, 0.3756, 1.0, 0.6244, 1.001, 0.6244, 0.875, 0.0, 0.0, 0.0, 0.0, 0.0, 0.0, 0.0, 0.0, 0.75, 0.5011, 0.75, 0.7489, 0.8742, 0.7489, 0.8742, 0.5011, 0.0, 0.0, 0.0, 0.0, 0.0, 0.0, 0.625, 0.0003854, 0.3756, 0.0, 0.3756, 0.00109, 0.6244, 0.001081, 0.625, 0.7489, 0.625, 0.7489, 0.625, 0.5, 0.625, 0.5, 0.625, 0.5, 0.625, 0.5, 0.625, 0.5, 0.625, 0.5, 0.0, 0.0, 0.0, 0.0, 0.0, 0.0, 0.625, 0.25, 0.625, 0.25, 0.625, 0.25, 0.625, 0.25, 0.625, 0.25, 0.625, 0.25, 0.625, 0.00106, 0.625, 0.001063, 0.0, 0.0, 0.0, 0.0, 0.0, 0.0, 0.625, 0.7489, 0.625, 0.7489, 0.625, 0.5, 0.625, 0.5, 0.625, 0.25, 0.625, 0.25, 0.625, 0.001063, 0.625, 0.001065, 0.0, 0.0, 0.0, 0.0, 0.0, 0.0, 0.0, 0.0, 0.0, 0.0, 0.0, 0.0, 0.0, 0.0, 0.0, 0.0, 0.0, 0.0, 0.625, 0.7489, 0.625, 0.7489, 0.625, 0.5, 0.625, 0.5, 0.625, 0.5, 0.625, 0.5, 0.625, 0.5, 0.625, 0.5, 0.625, 0.5, 0.625, 0.5, 0.625, 0.7489, 0.625, 0.7489, 0.625, 0.5, 0.625, 0.5, 0.625, 0.5, 0.625, 0.5, 0.625, 0.5, 0.625, 0.5, 0.625, 0.7489, 0.625, 0.7489, 0.625, 0.25, 0.625, 0.25, 0.625, 0.25, 0.625, 0.25, 0.625, 0.25, 0.0, 0.0, 0.0, 0.0, 0.625, 0.25, 0.625, 0.5, 0.625, 0.5, 0.625, 0.5, 0.625, 0.5, 0.3756, 0.00109, 0.375, 0.25, 0.6244, 0.25, 0.6244, 0.001081, 0.1344, 0.5011, 0.125, 0.5, 0.125, 0.7489, 0.1344, 0.7479, 0.0, 0.0, 0.0, 0.0, 0.0, 0.0, 0.625, 0.3125, 0.625, 0.3125, 0.625, 0.25, 0.625, 0.25, 0.875, 0.5, 0.875, 0.5, 0.875, 0.5, 0.875, 0.5, 0.625, 0.3125, 0.625, 0.3125, 0.625, 0.25, 0.625, 0.25, 0.625, 0.25, 0.625, 0.25, 0.625, 0.25, 0.625, 0.25, 0.625, 0.25, 0.625, 0.25, 0.625, 0.25, 0.625, 0.25, 0.625, 0.25, 0.8771, 0.4951, 0.625, 0.5, 0.625, 0.7489, 0.625, 0.7489, 0.625, 0.5, 0.625, 0.4999, 0.0, 0.0, 0.1344, 0.5011, 0.0, 0.0, 0.0, 0.0, 0.625, 0.25, 0.625, 0.25, 0.625, 0.25, 0.0, 0.0, 0.875, 0.5, 0.875, 0.5, 0.875, 0.5, 0.875, 0.5, 0.625, 0.25, 0.625, 0.25, 0.625, 0.25, 0.625, 0.25, 0.625, 0.25, 0.0, 0.0, 0.0, 0.0, 0.0, 0.0, 0.0, 0.0, 0.0, 0.0, 0.0, 0.0, 0.625, 0.25, 0.625, 0.25, 0.625, 0.25, 0.1875, 0.5, 0.1875, 0.5, 0.125, 0.5, 0.125, 0.5, 0.0, 0.0, 0.0, 0.0, 0.0, 0.0, 0.625, 0.3125, 0.625, 0.25, 0.0, 0.0, 0.0, 0.0, 0.625, 0.25, 0.625, 0.25, 0.625, 0.25, 0.625, 0.25, 0.875, 0.5, 0.875, 0.5, 0.875, 0.5, 0.875, 0.5, 0.0, 0.0, 0.625, 0.5, 0.625, 0.5, 0.625, 0.5, 0.0, 0.0, 0.625, 0.5, 0.8793, 0.5043, 0.625, 0.25, 0.625, 0.25, 0.0, 0.0, 0.625, 0.5, 0.884, 0.5052, 0.0, 0.0, 0.0, 0.0, 0.0, 0.0, 0.0, 0.0, 0.0, 0.0, 0.0, 0.0, 0.0, 0.0, 0.125, 0.5, 0.0, 0.0, 0.0, 0.0, 0.0, 0.0, 0.0, 0.0, 0.0, 0.0, 0.0, 0.0, 0.0, 0.0, 0.0, 0.0, 0.0, 0.0, 0.125, 0.5, 0.0, 0.0, 0.0, 0.0, 0.0, 0.0, 0.625, 0.25, 0.625, 0.25, 0.625, 0.25, 0.625, 0.25, 0.625, 0.25, 0.625, 0.25, 0.625, 0.25, 0.625, 0.25, 0.625, 0.25, 0.625, 0.25, 0.625, 0.25, 0.625, 0.25, 0.625, 0.3125, 0.625, 0.3125, 0.625, 0.25, 0.625, 0.25, 0.875, 0.5, 0.875, 0.5, 0.875, 0.5, 0.875, 0.5, 0.875, 0.5, 0.875, 0.5, 0.875, 0.5, 0.875, 0.5, 0.625, 0.25, 0.625, 0.25, 0.625, 0.25, 0.625, 0.25, 0.625, 0.25, 0.625, 0.25, 0.625, 0.25, 0.625, 0.25, 0.625, 0.25, 0.625, 0.25, 0.625, 0.25, 0.625, 0.25, 0.625, 0.3125, 0.625, 0.3125, 0.625, 0.25, 0.625, 0.25, 0.625, 0.3125, 0.625, 0.25, 0.625, 0.25, 0.875, 0.5, 0.875, 0.5, 0.875, 0.5, 0.875, 0.5, 0.625, 0.25, 0.625, 0.25, 0.625, 0.25, 0.625, 0.25, 0.1344, 0.5011, 0.125, 0.5, 0.0, 0.0, 0.0, 0.0, 0.3756, 1.0, 0.3756, 0.0, 0.625, 0.0, 0.6244, 1.001, 0.375, 0.75, 0.375, 0.7489, 0.1453, 0.7489, 0.1359, 0.75, 0.1875, 0.5, 0.1875, 0.5, 0.125, 0.5, 0.125, 0.5, 0.625, 0.75, 0.625, 0.7489, 0.625, 0.7489, 0.625, 0.75, 0.0, 0.0, 0.0, 0.0, 0.0, 0.0, 0.0, 0.0, 0.625, 0.9951, 0.625, 1.0, 0.625, 1.0, 0.625, 0.9942, 0.625, 0.001069, 0.625, 0.0, 0.625, 0.0, 0.625, 0.001074, 0.625, 0.75, 0.625, 0.7489, 0.625, 0.7489, 0.625, 0.75, 0.625, 0.9942, 0.625, 1.0, 0.625, 1.0, 0.625, 0.9878, 0.625, 0.75, 0.625, 0.7489, 0.625, 0.7489, 0.625, 0.75, 0.625, 0.75, 0.625, 0.7489, 0.625, 0.7489, 0.625, 0.75, 0.625, 0.7489, 0.625, 0.75, 0.625, 0.75, 0.625, 0.7489, 0.625, 0.00106, 0.625, 0.0, 0.625, 0.0, 0.625, 0.001063, 0.625, 0.7496, 0.625, 0.75, 0.625, 0.7489, 0.625, 0.7489, 0.125, 0.7489, 0.1359, 0.75, 0.1453, 0.7489, 0.625, 0.9891, 0.625, 1.0, 0.625, 1.0, 0.625, 0.9945, 0.0, 0.0, 0.0, 0.0, 0.0, 0.0, 0.0, 0.0, 0.625, 0.25, 0.625, 0.25, 0.625, 0.25, 0.625, 0.25, 0.0, 0.0, 0.0, 0.0, 0.0, 0.0, 0.0, 0.0, 0.625, 0.25, 0.625, 0.25, 0.625, 0.25, 0.625, 0.25, 0.625, 0.25, 0.625, 0.25, 0.625, 0.25, 0.625, 0.25, 0.625, 0.25, 0.625, 0.25, 0.625, 0.25, 0.625, 0.25, 0.875, 0.5, 0.875, 0.5, 0.875, 0.5, 0.875, 0.5, 0.625, 0.25, 0.625, 0.25, 0.625, 0.25, 0.625, 0.25, 0.625, 0.25, 0.625, 0.25, 0.625, 0.25, 0.625, 0.25, 0.8742, 0.7489, 0.875, 0.7496, 0.875, 0.7489, 0.875, 0.5, 0.875, 0.5, 0.875, 0.5, 0.875, 0.5, 0.0, 0.0, 0.0, 0.0, 0.0, 0.0, 0.0, 0.0, 0.625, 0.25, 0.625, 0.25, 0.625, 0.25, 0.625, 0.25, 0.875, 0.5, 0.875, 0.5, 0.875, 0.5, 0.875, 0.5, 0.625, 0.25, 0.625, 0.25, 0.625, 0.25, 0.625, 0.25, 0.875, 0.5, 0.875, 0.5, 0.875, 0.5, 0.875, 0.5, 0.875, 0.5, 0.875, 0.5, 0.875, 0.5, 0.875, 0.5, 0.625, 0.4999, 0.625, 0.5011, 0.625, 0.7489, 0.625, 0.7489, 0.3773, 0.7547, 0.3773, 0.9953, 0.6227, 0.9953, 0.6227, 0.7547, 0.3773, 0.5047, 0.3773, 0.7453, 0.6227, 0.7453, 0.6227, 0.5047, 0.1297, 0.5047, 0.1297, 0.7453, 0.3703, 0.7453, 0.3703, 0.5047, 0.6297, 0.5047, 0.6297, 0.7453, 0.8703, 0.7453, 0.8703, 0.5047, 0.3773, 0.004687, 0.3773, 0.2453, 0.6227, 0.2453, 0.6227, 0.004687, 0.3773, 0.2547, 0.3773, 0.4953, 0.6227, 0.4953, 0.6227, 0.2547, 0.3773, 0.7547, 0.3773, 0.9953, 0.6227, 0.9953, 0.6227, 0.7547, 0.3773, 0.5047, 0.3773, 0.7453, 0.6227, 0.7453, 0.6227, 0.5047, 0.6297, 0.5047, 0.6297, 0.7453, 0.8703, 0.7453, 0.8703, 0.5047, 0.3773, 0.004687, 0.3773, 0.2453, 0.6227, 0.2453, 0.6227, 0.004687, 0.3773, 0.2547, 0.3773, 0.4953, 0.6227, 0.4953, 0.6227, 0.2547, 0.1297, 0.7453, 0.125, 0.7453, 0.1297, 0.75, 0.6227, 0.9953, 0.6227, 1.0, 0.625, 0.9953, 0.1297, 0.5047, 0.1297, 0.5, 0.125, 0.5047, 0.8703, 0.5047, 0.875, 0.5047, 0.8703, 0.5, 0.3703, 0.7453, 0.3703, 0.75, 0.375, 0.7453, 0.6297, 0.7453, 0.625, 0.7453, 0.6297, 0.75, 0.3703, 0.5047, 0.375, 0.5047, 0.3703, 0.5, 0.6297, 0.5047, 0.6297, 0.5, 0.625, 0.5047, 0.1297, 0.7453, 0.125, 0.7453, 0.1297, 0.75, 0.6227, 0.9953, 0.6227, 1.0, 0.625, 0.9953, 0.1297, 0.5047, 0.1297, 0.5, 0.125, 0.5047, 0.8703, 0.5047, 0.875, 0.5047, 0.8703, 0.5, 0.3703, 0.7453, 0.3703, 0.75, 0.375, 0.7453, 0.6297, 0.7453, 0.625, 0.7453, 0.6297, 0.75, 0.3703, 0.5047, 0.375, 0.5047, 0.3703, 0.5, 0.6297, 0.5047, 0.6297, 0.5, 0.625, 0.5047, 0.1297, 0.5047, 0.125, 0.5047, 0.125, 0.7453, 0.1297, 0.7453, 0.3773, 0.9953, 0.3773, 1.0, 0.6227, 1.0, 0.6227, 0.9953, 0.8703, 0.7453, 0.875, 0.7453, 0.875, 0.5047, 0.8703, 0.5047, 0.6227, 0.2547, 0.6227, 0.2453, 0.3773, 0.2453, 0.3773, 0.2547, 0.3703, 0.5047, 0.3703, 0.5, 0.1297, 0.5, 0.1297, 0.5047, 0.8703, 0.5047, 0.8703, 0.5, 0.6297, 0.5, 0.6297, 0.5047, 0.6227, 0.5047, 0.6227, 0.4953, 0.3773, 0.4953, 0.3773, 0.5047, 0.3703, 0.7453, 0.3773, 0.7453, 0.3773, 0.5047, 0.3703, 0.5047, 0.6297, 0.5047, 0.6227, 0.5047, 0.6227, 0.7453, 0.6297, 0.7453, 0.6227, 0.7547, 0.6227, 0.7453, 0.3773, 0.7453, 0.3773, 0.7547, 0.1297, 0.7453, 0.1297, 0.75, 0.3703, 0.75, 0.3703, 0.7453, 0.6297, 0.7453, 0.6297, 0.75, 0.8703, 0.75, 0.8703, 0.7453, 0.1297, 0.5047, 0.125, 0.5047, 0.125, 0.7453, 0.1297, 0.7453, 0.3773, 0.9953, 0.3773, 1.0, 0.6227, 1.0, 0.6227, 0.9953, 0.8703, 0.7453, 0.875, 0.7453, 0.875, 0.5047, 0.8703, 0.5047, 0.6227, 0.2547, 0.6227, 0.2453, 0.3773, 0.2453, 0.3773, 0.2547, 0.3703, 0.5047, 0.3703, 0.5, 0.1297, 0.5, 0.1297, 0.5047, 0.8703, 0.5047, 0.8703, 0.5, 0.6297, 0.5, 0.6297, 0.5047, 0.6227, 0.5047, 0.6227, 0.4953, 0.3773, 0.4953, 0.3773, 0.5047, 0.3703, 0.7453, 0.3773, 0.7453, 0.3773, 0.5047, 0.3703, 0.5047, 0.6297, 0.5047, 0.6227, 0.5047, 0.6227, 0.7453, 0.6297, 0.7453, 0.6227, 0.7547, 0.6227, 0.7453, 0.3773, 0.7453, 0.3773, 0.7547, 0.1297, 0.7453, 0.1297, 0.75, 0.3703, 0.75, 0.3703, 0.7453, 0.6297, 0.7453, 0.6297, 0.75, 0.8703, 0.75, 0.8703, 0.7453, 0.1297, 0.5047, 0.1297, 0.7453, 0.3703, 0.7453, 0.3703, 0.5047, 0.0, 0.0, 0.0, 0.0, 0.0, 0.0, 0.0, 0.0, 0.625, 0.5, 0.625, 0.5, 0.75, 0.5, 0.7812, 0.5, 0.7812, 0.5, 0.75, 0.5, 0.75, 0.5, 0.8742, 0.5011, 0.875, 0.5, 0.75, 0.5, 0.75, 0.5011, 0.7812, 0.5, 0.7812, 0.5, 0.75, 0.5, 0.75, 0.5, 0.7812, 0.5, 0.7812, 0.5, 0.75, 0.5, 0.75, 0.5, 0.7812, 0.5, 0.7812, 0.5, 0.75, 0.5, 0.75, 0.5, 0.7812, 0.5, 0.7812, 0.5, 0.75, 0.5, 0.75, 0.5, 0.7812, 0.5, 0.7812, 0.5, 0.75, 0.5, 0.75, 0.5, 0.7812, 0.5, 0.7812, 0.5, 0.75, 0.5, 0.75, 0.5, 0.7812, 0.5, 0.7812, 0.5, 0.75, 0.5, 0.75, 0.5, 0.75, 0.7489, 0.625, 0.75, 0.8742, 0.7489, 0.625, 0.75, 0.75, 0.7489, 0.6244, 0.875, 0.625, 0.001081, 0.625, 0.001081, 0.625, 0.001081, 0.0, 0.0, 0.0, 0.0, 0.0, 0.0, 0.1875, 0.375, 0.125, 0.25, 0.0, 0.0, 0.0, 0.0, 0.6244, 0.25, 0.625, 0.25, 0.625, 0.001081, 0.6244, 0.001081, 0.0, 0.0, 0.0, 0.0, 0.0, 0.0, 0.0, 0.0, 0.625, 0.25, 0.625, 0.25, 0.625, 0.25, 0.625, 0.25, 0.0, 0.0, 0.0, 0.0, 0.0, 0.0, 0.0, 0.0, 0.0, 0.0, 0.0, 0.0, 0.0, 0.0, 0.0, 0.0, 0.0, 0.0, 0.0, 0.0, 0.0, 0.0, 0.0, 0.0, 0.0, 0.0, 0.0, 0.0, 0.0, 0.0, 0.0, 0.0, 0.3756, 1.0, 0.3756, 0.875, 0.0, 0.0, 0.0, 0.0, 0.625, 0.5, 0.75, 0.5, 0.625, 0.5, 0.625, 0.5, 0.625, 0.5, 0.75, 0.5, 0.625, 0.5, 0.625, 0.5, 0.75, 0.5, 0.0, 0.0, 0.625, 0.5, 0.75, 0.5, 0.375, 0.25, 0.5625, 0.375, 0.375, 0.25, 0.0, 0.0, 0.375, 0.25, 0.625, 0.5, 0.625, 0.5, 0.75, 0.5, 0.625, 0.5, 0.75, 0.5, 0.625, 0.5, 0.625, 0.5, 0.75, 0.5, 0.625, 0.5, 0.0, 0.0, 0.375, 0.25, 0.75, 0.5, 0.625, 0.5, 0.375, 0.25, 0.0, 0.0, 0.375, 0.25, 0.5625, 0.375, 0.875, 0.5, 0.875, 0.5, 0.8125, 0.5, 0.8125, 0.5, 0.875, 0.5, 0.875, 0.5, 0.8125, 0.5, 0.8125, 0.5, 0.875, 0.5, 0.875, 0.5, 0.8125, 0.5, 0.8125, 0.5, 0.875, 0.5, 0.875, 0.5, 0.8125, 0.5, 0.8125, 0.5, 0.875, 0.5, 0.875, 0.5, 0.8125, 0.5, 0.8125, 0.5, 0.875, 0.5, 0.875, 0.5, 0.8125, 0.5, 0.875, 0.5, 0.875, 0.5, 0.8125, 0.5, 0.8125, 0.5, 0.875, 0.5, 0.875, 0.5, 0.8125, 0.5, 0.8125, 0.5, 0.0, 0.0, 0.0, 0.0, 0.0, 0.0, 0.0, 0.0, 0.2187, 0.5, 0.2188, 0.5, 0.1875, 0.5, 0.1875, 0.5, 0.625, 0.3438, 0.625, 0.3438, 0.625, 0.3125, 0.625, 0.3438, 0.625, 0.3438, 0.625, 0.3125, 0.625, 0.3125, 0.625, 0.3438, 0.625, 0.3438, 0.625, 0.3125, 0.625, 0.3125, 0.625, 0.3438, 0.625, 0.3125, 0.0, 0.0, 0.0, 0.0, 0.2188, 0.5, 0.2187, 0.5, 0.1875, 0.5, 0.1875, 0.5, 0.625, 0.3438, 0.625, 0.3438, 0.625, 0.3125, 0.625, 0.3125, 0.625, 0.3438, 0.625, 0.3438, 0.625, 0.3125, 0.625, 0.3125, 0.875, 0.5, 0.8125, 0.5, 0.8125, 0.5, 0.875, 0.5, 0.875, 0.5, 0.8125, 0.5, 0.8125, 0.5, 0.875, 0.5, 0.875, 0.5, 0.8125, 0.5, 0.8125, 0.5, 0.875, 0.5, 0.875, 0.5, 0.8125, 0.5, 0.8125, 0.5, 0.875, 0.5, 0.875, 0.5, 0.8125, 0.5, 0.8125, 0.5, 0.875, 0.5, 0.875, 0.5, 0.8125, 0.5, 0.875, 0.5, 0.875, 0.5, 0.8125, 0.5, 0.8125, 0.5, 0.875, 0.5, 0.875, 0.5, 0.8125, 0.5, 0.8125, 0.5, 0.875, 0.5, 0.0, 0.0, 0.0, 0.0, 0.0, 0.0, 0.0, 0.0, 0.2187, 0.5, 0.1875, 0.5, 0.1875, 0.5, 0.2188, 0.5, 0.625, 0.3438, 0.625, 0.3125, 0.625, 0.3438, 0.625, 0.3438, 0.625, 0.3125, 0.625, 0.3125, 0.625, 0.3438, 0.625, 0.3438, 0.625, 0.3125, 0.625, 0.3125, 0.625, 0.3438, 0.625, 0.3437, 0.0, 0.0, 0.0, 0.0, 0.625, 0.3125, 0.2188, 0.5, 0.1875, 0.5, 0.1875, 0.5, 0.2187, 0.5, 0.625, 0.3437, 0.625, 0.3125, 0.625, 0.3125, 0.625, 0.3437, 0.625, 0.3437, 0.625, 0.3125, 0.625, 0.3125, 0.625, 0.3438, 0.625, 0.375, 0.625, 0.3437, 0.625, 0.3438, 0.625, 0.375, 0.625, 0.375, 0.625, 0.3437, 0.625, 0.3437, 0.625, 0.375, 0.25, 0.5, 0.2188, 0.5, 0.2187, 0.5, 0.25, 0.5, 0.625, 0.375, 0.0, 0.0, 0.0, 0.0, 0.625, 0.3437, 0.625, 0.375, 0.625, 0.3438, 0.625, 0.3438, 0.625, 0.375, 0.625, 0.375, 0.625, 0.3438, 0.625, 0.3438, 0.625, 0.375, 0.625, 0.375, 0.625, 0.3438, 0.625, 0.3438, 0.625, 0.375, 0.25, 0.5, 0.2187, 0.5, 0.2188, 0.5, 0.25, 0.5, 0.75, 0.5, 0.5625, 0.375, 0.375, 0.25, 0.75, 0.5, 0.25, 0.5, 0.0, 0.0, 0.0, 0.0, 0.1875, 0.375, 0.8125, 0.5, 0.7812, 0.5, 0.7812, 0.5, 0.8125, 0.5, 0.8125, 0.5, 0.7812, 0.5, 0.7812, 0.5, 0.8125, 0.5, 0.8125, 0.5, 0.7812, 0.5, 0.7812, 0.5, 0.8125, 0.5, 0.8125, 0.5, 0.7812, 0.5, 0.7812, 0.5, 0.8125, 0.5, 0.8125, 0.5, 0.7812, 0.5, 0.7812, 0.5, 0.8125, 0.5, 0.8125, 0.5, 0.7812, 0.5, 0.7812, 0.5, 0.8125, 0.5, 0.7812, 0.5, 0.7812, 0.5, 0.8125, 0.5, 0.8125, 0.5, 0.7812, 0.5, 0.7812, 0.5, 0.8125, 0.5, 0.0, 0.0, 0.0, 0.0, 0.0, 0.0, 0.0, 0.0, 0.625, 0.375, 0.625, 0.375, 0.625, 0.3438, 0.625, 0.3438, 0.625, 0.375, 0.625, 0.375, 0.625, 0.3438, 0.625, 0.3438, 0.25, 0.5, 0.25, 0.5, 0.2187, 0.5, 0.2188, 0.5, 0.625, 0.375, 0.625, 0.3438, 0.0, 0.0, 0.0, 0.0, 0.625, 0.375, 0.625, 0.375, 0.625, 0.3438, 0.625, 0.3438, 0.625, 0.375, 0.625, 0.375, 0.625, 0.3438, 0.625, 0.3438, 0.625, 0.375, 0.625, 0.375, 0.625, 0.3438, 0.625, 0.3438, 0.25, 0.5, 0.25, 0.5, 0.2188, 0.5, 0.2187, 0.5, 0.75, 0.5, 0.375, 0.25, 0.5625, 0.375, 0.75, 0.5, 0.25, 0.5, 0.1875, 0.375, 0.0, 0.0, 0.0, 0.0, 0.8125, 0.5, 0.8125, 0.5, 0.7812, 0.5, 0.7812, 0.5, 0.8125, 0.5, 0.8125, 0.5, 0.7812, 0.5, 0.7812, 0.5, 0.8125, 0.5, 0.8125, 0.5, 0.7812, 0.5, 0.7812, 0.5, 0.8125, 0.5, 0.8125, 0.5, 0.7812, 0.5, 0.7812, 0.5, 0.8125, 0.5, 0.8125, 0.5, 0.7812, 0.5, 0.7812, 0.5, 0.8125, 0.5, 0.7812, 0.5, 0.7812, 0.5, 0.8125, 0.5, 0.8125, 0.5, 0.7812, 0.5, 0.7812, 0.5, 0.8125, 0.5, 0.8125, 0.5, 0.7812, 0.5, 0.7812, 0.5, 0.0, 0.0, 0.0, 0.0, 0.0, 0.0, 0.0, 0.0])
me_cube_001.use_remesh_fix_poles = True
me_cube_001.use_remesh_preserve_attributes = False
me_cube_001.use_mirror_vertex_groups = False
me_cube_001.update()

# ---- objects
ob_chair2 = bpy.data.objects.new('Chair2', me_cube_001)

# ---- transforms, parenting, visibility, modifiers, constraints
ob_chair2.location = (0.0, 1.49e-08, 0.0)
ob_chair2.scale = (0.75, 0.75, 0.375)
ob_chair2.lineart.crease_threshold = 0.0

# ---- collection membership
col_collection.objects.link(ob_chair2)

# ---- scene / render settings (as saved in the file)
scene.frame_start = 1; scene.frame_end = 250; scene.frame_set(1)
scene.render.engine = 'BLENDER_EEVEE_NEXT'
scene.cycles.use_denoising = False
scene.cycles.samples = 128
scene.cycles.sampling_pattern = 'TABULATED_SOBOL'
scene.cycles.use_adaptive_sampling = False
scene.cycles.use_light_tree = False
scene.view_settings.view_transform = 'Filmic'
bpy.context.view_layer.update()

# ---- added for rendering (the .blend has no active camera and no usable light): camera, sun
cam_auto = bpy.data.cameras.new('AutoCamera')
cam_auto.lens = 50.0
cam_auto.sensor_width = 36.0
cam_auto.clip_end = 1000.0
ob_auto_camera = bpy.data.objects.new('AutoCamera', cam_auto)
scene.collection.objects.link(ob_auto_camera)
ob_auto_camera.location = (4.70921, -5.69606, 4.94737)
ob_auto_camera.rotation_euler = (1.09748, -7.21219e-08, 0.694738)
scene.camera = ob_auto_camera
light_auto_sun = bpy.data.lights.new('AutoSun', 'SUN')
light_auto_sun.energy = 3.0
light_auto_sun.angle = 0.0523599
ob_auto_sun = bpy.data.objects.new('AutoSun', light_auto_sun)
scene.collection.objects.link(ob_auto_sun)
ob_auto_sun.rotation_euler = (0.872665, 0.174533, 0.523599)
bpy.context.view_layer.update()
